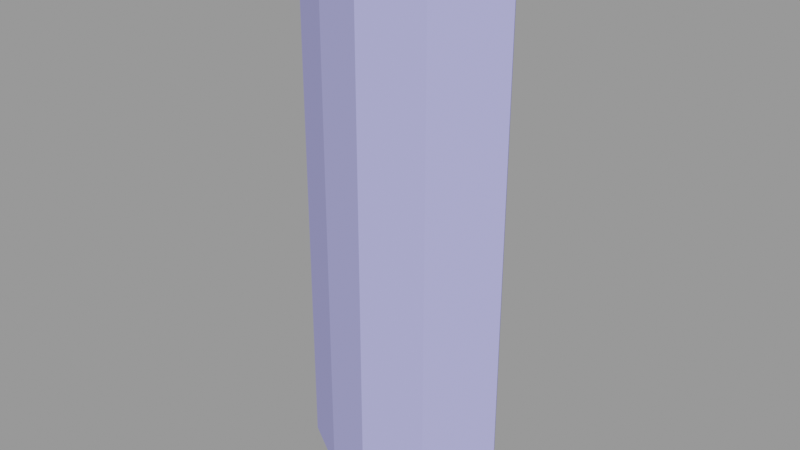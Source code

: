 # Source: foliage_single1.blend  (saved by Blender 2.93.21; exported with 4.5.12 LTS)
import bpy
from mathutils import Matrix  # noqa: F401  (used for matrix-valued properties, if any)

bpy.ops.wm.read_factory_settings(use_empty=True)
scene = bpy.context.scene
scene.name = 'foliage_single1.qc'

# ---- collections
col_foliage_single1 = bpy.data.collections.new('foliage_single1'); scene.collection.children.link(col_foliage_single1)

# ---- materials (node trees are filled in below, after node groups)
mat_foliage1 = bpy.data.materials.new('foliage1')
mat_foliage1.use_transparent_shadow = False
mat_foliage1.diffuse_color = (0.4196, 0.421, 0.8357, 1.0)

# ---- material node trees

# ---- meshes
me_foliage_single1 = bpy.data.meshes.new('foliage_single1')
me_foliage_single1.from_pydata([(-11.92, -0.02586, 58.94), (-5.96, 3.532, 0.06), (-11.92, -0.02588, 0.06), (-5.96, 3.532, 58.94), (11.92, -0.02586, 58.94), (5.96, 3.532, 0.06), (5.96, 3.532, 58.94), (11.92, -0.02588, 0.06), (0.0, 5.909, 0.06), (0.0, 5.909, 58.94), (-5.96, -3.723, 0.06), (-11.92, -0.08776, 58.94), (-11.92, -0.08774, 0.06), (-5.96, -3.724, 58.94), (11.92, -0.08776, 58.94), (5.96, -3.723, 0.06), (11.92, -0.08774, 0.06), (5.96, -3.724, 58.94), (0.0, -5.803, 0.06), (0.0, -5.803, 58.94)], [], [(0, 1, 2), (0, 3, 1), (4, 5, 6), (4, 7, 5), (8, 3, 9), (8, 1, 3), (8, 6, 5), (8, 9, 6), (10, 11, 12), (10, 13, 11), (14, 15, 16), (14, 17, 15), (18, 13, 10), (18, 19, 13), (17, 18, 15), (17, 19, 18)])
me_foliage_single1.polygons.foreach_set('use_smooth', [True] * 16)
_k = set([(1, 3), (4, 5), (5, 6), (6, 8), (8, 9), (10, 11), (10, 13), (13, 18), (15, 17), (18, 19)])
me_foliage_single1.attributes.new('sharp_edge', 'BOOLEAN', 'EDGE').data.foreach_set('value', [ (min(e.vertices), max(e.vertices)) in _k for e in me_foliage_single1.edges])
_uv = me_foliage_single1.uv_layers.new(name='UVMap')
_uv.uv.foreach_set('vector', [0.9998, 1.0, 0.9501, 0.1055, 0.9998, 0.1055, 0.9998, 1.0, 0.9501, 1.0, 0.9501, 0.1055, 0.8009, 1.0, 0.8506, 0.1055, 0.8506, 1.0, 0.8009, 1.0, 0.8009, 0.1055, 0.8506, 0.1055, 0.9004, 0.1055, 0.9501, 1.0, 0.9004, 1.0, 0.9004, 0.1055, 0.9501, 0.1055, 0.9501, 1.0, 0.9004, 0.1055, 0.8506, 1.0, 0.8506, 0.1055, 0.9004, 0.1055, 0.9004, 1.0, 0.8506, 1.0, 0.9501, 0.1055, 0.9998, 1.0, 0.9998, 0.1055, 0.9501, 0.1055, 0.9501, 1.0, 0.9998, 1.0, 0.8009, 1.0, 0.8506, 0.1055, 0.8009, 0.1055, 0.8009, 1.0, 0.8506, 1.0, 0.8506, 0.1055, 0.9004, 0.1055, 0.9501, 1.0, 0.9501, 0.1055, 0.9004, 0.1055, 0.9004, 1.0, 0.9501, 1.0, 0.8506, 1.0, 0.9004, 0.1055, 0.8506, 0.1055, 0.8506, 1.0, 0.9004, 1.0, 0.9004, 0.1055])
me_foliage_single1.materials.append(mat_foliage1)
me_foliage_single1.use_remesh_fix_poles = True
me_foliage_single1.use_remesh_preserve_attributes = False
me_foliage_single1.update()
me_foliage_single1.normals_split_custom_set([tuple(v) for v in zip(*[iter([-0.5125, 0.8587, -7.128e-07, -0.5125, 0.8587, -3.793e-07, -0.5125, 0.8587, -3.5e-07, -0.5125, 0.8587, -7.128e-07, -0.5125, 0.8587, -7.421e-07, -0.5125, 0.8587, -3.793e-07, 0.5125, 0.8587, -7.421e-07, 0.5125, 0.8587, -7.421e-07, 0.5125, 0.8587, -7.421e-07, 0.5125, 0.8587, -3.547e-07, 0.5125, 0.8587, -3.547e-07, 0.5125, 0.8587, -3.547e-07, -0.3705, 0.9288, -7.976e-07, -0.3705, 0.9288, -7.976e-07, -0.3705, 0.9288, -7.976e-07, -0.3705, 0.9288, -7.976e-07, -0.3705, 0.9288, -7.976e-07, -0.3705, 0.9288, -7.976e-07, 0.3705, 0.9288, -8.077e-07, 0.3705, 0.9288, -8.077e-07, 0.3705, 0.9288, -8.077e-07, 0.3705, 0.9288, -8.178e-07, 0.3705, 0.9288, -8.178e-07, 0.3705, 0.9288, -8.178e-07, -0.5208, -0.8537, -3.294e-07, -0.5208, -0.8537, -3.294e-07, -0.5208, -0.8537, -3.294e-07, -0.5208, -0.8537, -6.264e-07, -0.5208, -0.8537, -6.264e-07, -0.5208, -0.8537, -6.264e-07, 0.5208, -0.8537, -6.173e-07, 0.5208, -0.8537, -3.571e-07, 0.5208, -0.8537, -3.341e-07, 0.5208, -0.8537, -6.173e-07, 0.5208, -0.8537, -6.403e-07, 0.5208, -0.8537, -3.571e-07, -0.3294, -0.9442, -6.877e-07, -0.3294, -0.9442, -6.877e-07, -0.3294, -0.9442, -6.877e-07, -0.3294, -0.9442, -6.979e-07, -0.3294, -0.9442, -6.979e-07, -0.3294, -0.9442, -6.979e-07, 0.3294, -0.9442, -6.986e-07, 0.3294, -0.9442, -7.075e-07, 0.3294, -0.9442, -7.082e-07, 0.3294, -0.9442, -6.986e-07, 0.3294, -0.9442, -6.979e-07, 0.3294, -0.9442, -7.075e-07])] * 3)])
arm_foliage_single1_qc_skeleton = bpy.data.armatures.new('foliage_single1.qc_skeleton')  # bones are not reproduced

# ---- objects
ob_foliage_single1_qc_skeleton = bpy.data.objects.new('foliage_single1.qc_skeleton', arm_foliage_single1_qc_skeleton)
ob_foliage_single1 = bpy.data.objects.new('foliage_single1', me_foliage_single1)

# ---- transforms, parenting, visibility, modifiers, constraints
ob_foliage_single1_qc_skeleton.location = (0.0, 0.0, 0.0)
ob_foliage_single1_qc_skeleton.show_in_front = True
ob_foliage_single1.parent = ob_foliage_single1_qc_skeleton
ob_foliage_single1.location = (0.0, 0.0, 0.0)
_vg = ob_foliage_single1.vertex_groups.new(name='static_prop')
_vg.add([0, 1, 2, 3, 4, 5, 6, 7, 8, 9, 10, 11, 12, 13, 14, 15, 16, 17, 18, 19], 1.0, 'REPLACE')
_m = ob_foliage_single1.modifiers.new('Armature', 'ARMATURE')
_m.object = ob_foliage_single1_qc_skeleton

# ---- collection membership
scene.collection.objects.link(ob_foliage_single1_qc_skeleton)
scene.collection.objects.link(ob_foliage_single1)
col_foliage_single1.objects.link(ob_foliage_single1_qc_skeleton)
col_foliage_single1.objects.link(ob_foliage_single1)

# ---- scene / render settings (as saved in the file)
scene.frame_start = 1; scene.frame_end = 250; scene.frame_set(0)
scene.render.engine = 'BLENDER_EEVEE_NEXT'
scene.cycles.use_denoising = False
scene.cycles.samples = 128
scene.cycles.sampling_pattern = 'TABULATED_SOBOL'
scene.cycles.use_adaptive_sampling = False
scene.cycles.use_light_tree = False
scene.view_settings.view_transform = 'Filmic'
bpy.context.view_layer.update()

# ---- added for rendering (the .blend has no active camera and no usable light): camera, sun + grey world if the file has none
cam_auto = bpy.data.cameras.new('AutoCamera')
cam_auto.lens = 50.0
cam_auto.sensor_width = 36.0
cam_auto.clip_end = 1048.85
ob_auto_camera = bpy.data.objects.new('AutoCamera', cam_auto)
scene.collection.objects.link(ob_auto_camera)
ob_auto_camera.location = (59.7639, -71.6636, 77.3111)
ob_auto_camera.rotation_euler = (1.09748, -7.21219e-08, 0.694738)
scene.camera = ob_auto_camera
light_auto_sun = bpy.data.lights.new('AutoSun', 'SUN')
light_auto_sun.energy = 3.0
light_auto_sun.angle = 0.0523599
ob_auto_sun = bpy.data.objects.new('AutoSun', light_auto_sun)
scene.collection.objects.link(ob_auto_sun)
ob_auto_sun.rotation_euler = (0.872665, 0.174533, 0.523599)
if scene.world is None:
    world_auto = bpy.data.worlds.new('AutoWorld')
    world_auto.color = (0.3, 0.3, 0.3)
    scene.world = world_auto
bpy.context.view_layer.update()
